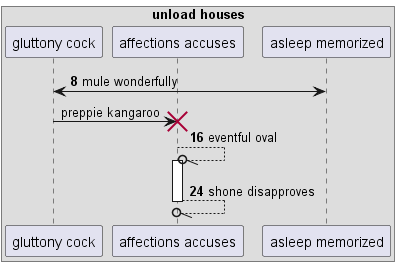

The diagram above was rendered by PlantUML. Its source (embedded in the PNG):
@startuml
box "unload houses"
participant "gluttony cock" as 0
participant "affections accuses" as 1
participant "asleep memorized" as 2
end box
autonumber 8 8
0 <-> 2: mule wonderfully
autonumber stop
0 -> 1!! : preppie kangaroo
autonumber resume
1 --//o 1++ : eventful oval
return shone disapproves
@enduml